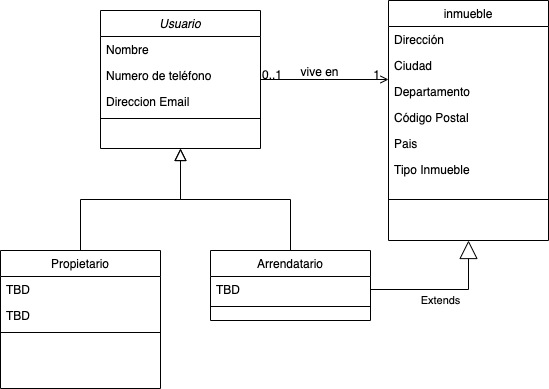

The diagram above was exported from draw.io. Its source (the exported page's mxGraphModel, read from the mxfile embedded in the PNG):
<mxGraphModel dx="1045" dy="432" grid="1" gridSize="10" guides="1" tooltips="1" connect="1" arrows="1" fold="1" page="1" pageScale="1" pageWidth="827" pageHeight="1169" math="0" shadow="0">
  <root>
    <mxCell id="WIyWlLk6GJQsqaUBKTNV-0" />
    <mxCell id="WIyWlLk6GJQsqaUBKTNV-1" parent="WIyWlLk6GJQsqaUBKTNV-0" />
    <mxCell id="zkfFHV4jXpPFQw0GAbJ--0" value="Usuario" style="swimlane;fontStyle=2;align=center;verticalAlign=top;childLayout=stackLayout;horizontal=1;startSize=26;horizontalStack=0;resizeParent=1;resizeLast=0;collapsible=1;marginBottom=0;rounded=0;shadow=0;strokeWidth=1;" parent="WIyWlLk6GJQsqaUBKTNV-1" vertex="1">
      <mxGeometry x="220" y="120" width="160" height="138" as="geometry">
        <mxRectangle x="230" y="140" width="160" height="26" as="alternateBounds" />
      </mxGeometry>
    </mxCell>
    <mxCell id="zkfFHV4jXpPFQw0GAbJ--1" value="Nombre" style="text;align=left;verticalAlign=top;spacingLeft=4;spacingRight=4;overflow=hidden;rotatable=0;points=[[0,0.5],[1,0.5]];portConstraint=eastwest;" parent="zkfFHV4jXpPFQw0GAbJ--0" vertex="1">
      <mxGeometry y="26" width="160" height="26" as="geometry" />
    </mxCell>
    <mxCell id="zkfFHV4jXpPFQw0GAbJ--2" value="Numero de teléfono" style="text;align=left;verticalAlign=top;spacingLeft=4;spacingRight=4;overflow=hidden;rotatable=0;points=[[0,0.5],[1,0.5]];portConstraint=eastwest;rounded=0;shadow=0;html=0;" parent="zkfFHV4jXpPFQw0GAbJ--0" vertex="1">
      <mxGeometry y="52" width="160" height="26" as="geometry" />
    </mxCell>
    <mxCell id="zkfFHV4jXpPFQw0GAbJ--3" value="Direccion Email" style="text;align=left;verticalAlign=top;spacingLeft=4;spacingRight=4;overflow=hidden;rotatable=0;points=[[0,0.5],[1,0.5]];portConstraint=eastwest;rounded=0;shadow=0;html=0;" parent="zkfFHV4jXpPFQw0GAbJ--0" vertex="1">
      <mxGeometry y="78" width="160" height="26" as="geometry" />
    </mxCell>
    <mxCell id="zkfFHV4jXpPFQw0GAbJ--4" value="" style="line;html=1;strokeWidth=1;align=left;verticalAlign=middle;spacingTop=-1;spacingLeft=3;spacingRight=3;rotatable=0;labelPosition=right;points=[];portConstraint=eastwest;" parent="zkfFHV4jXpPFQw0GAbJ--0" vertex="1">
      <mxGeometry y="104" width="160" height="8" as="geometry" />
    </mxCell>
    <mxCell id="zkfFHV4jXpPFQw0GAbJ--6" value="Propietario" style="swimlane;fontStyle=0;align=center;verticalAlign=top;childLayout=stackLayout;horizontal=1;startSize=26;horizontalStack=0;resizeParent=1;resizeLast=0;collapsible=1;marginBottom=0;rounded=0;shadow=0;strokeWidth=1;" parent="WIyWlLk6GJQsqaUBKTNV-1" vertex="1">
      <mxGeometry x="120" y="360" width="160" height="138" as="geometry">
        <mxRectangle x="130" y="380" width="160" height="26" as="alternateBounds" />
      </mxGeometry>
    </mxCell>
    <mxCell id="zkfFHV4jXpPFQw0GAbJ--7" value="TBD" style="text;align=left;verticalAlign=top;spacingLeft=4;spacingRight=4;overflow=hidden;rotatable=0;points=[[0,0.5],[1,0.5]];portConstraint=eastwest;" parent="zkfFHV4jXpPFQw0GAbJ--6" vertex="1">
      <mxGeometry y="26" width="160" height="26" as="geometry" />
    </mxCell>
    <mxCell id="zkfFHV4jXpPFQw0GAbJ--8" value="TBD" style="text;align=left;verticalAlign=top;spacingLeft=4;spacingRight=4;overflow=hidden;rotatable=0;points=[[0,0.5],[1,0.5]];portConstraint=eastwest;rounded=0;shadow=0;html=0;" parent="zkfFHV4jXpPFQw0GAbJ--6" vertex="1">
      <mxGeometry y="52" width="160" height="26" as="geometry" />
    </mxCell>
    <mxCell id="zkfFHV4jXpPFQw0GAbJ--9" value="" style="line;html=1;strokeWidth=1;align=left;verticalAlign=middle;spacingTop=-1;spacingLeft=3;spacingRight=3;rotatable=0;labelPosition=right;points=[];portConstraint=eastwest;" parent="zkfFHV4jXpPFQw0GAbJ--6" vertex="1">
      <mxGeometry y="78" width="160" height="8" as="geometry" />
    </mxCell>
    <mxCell id="zkfFHV4jXpPFQw0GAbJ--12" value="" style="endArrow=block;endSize=10;endFill=0;shadow=0;strokeWidth=1;rounded=0;edgeStyle=elbowEdgeStyle;elbow=vertical;" parent="WIyWlLk6GJQsqaUBKTNV-1" source="zkfFHV4jXpPFQw0GAbJ--6" target="zkfFHV4jXpPFQw0GAbJ--0" edge="1">
      <mxGeometry width="160" relative="1" as="geometry">
        <mxPoint x="200" y="203" as="sourcePoint" />
        <mxPoint x="200" y="203" as="targetPoint" />
      </mxGeometry>
    </mxCell>
    <mxCell id="zkfFHV4jXpPFQw0GAbJ--13" value="Arrendatario" style="swimlane;fontStyle=0;align=center;verticalAlign=top;childLayout=stackLayout;horizontal=1;startSize=26;horizontalStack=0;resizeParent=1;resizeLast=0;collapsible=1;marginBottom=0;rounded=0;shadow=0;strokeWidth=1;" parent="WIyWlLk6GJQsqaUBKTNV-1" vertex="1">
      <mxGeometry x="330" y="360" width="160" height="70" as="geometry">
        <mxRectangle x="340" y="380" width="170" height="26" as="alternateBounds" />
      </mxGeometry>
    </mxCell>
    <mxCell id="zkfFHV4jXpPFQw0GAbJ--14" value="TBD" style="text;align=left;verticalAlign=top;spacingLeft=4;spacingRight=4;overflow=hidden;rotatable=0;points=[[0,0.5],[1,0.5]];portConstraint=eastwest;" parent="zkfFHV4jXpPFQw0GAbJ--13" vertex="1">
      <mxGeometry y="26" width="160" height="26" as="geometry" />
    </mxCell>
    <mxCell id="zkfFHV4jXpPFQw0GAbJ--15" value="" style="line;html=1;strokeWidth=1;align=left;verticalAlign=middle;spacingTop=-1;spacingLeft=3;spacingRight=3;rotatable=0;labelPosition=right;points=[];portConstraint=eastwest;" parent="zkfFHV4jXpPFQw0GAbJ--13" vertex="1">
      <mxGeometry y="52" width="160" height="8" as="geometry" />
    </mxCell>
    <mxCell id="zkfFHV4jXpPFQw0GAbJ--16" value="" style="endArrow=block;endSize=10;endFill=0;shadow=0;strokeWidth=1;rounded=0;edgeStyle=elbowEdgeStyle;elbow=vertical;" parent="WIyWlLk6GJQsqaUBKTNV-1" source="zkfFHV4jXpPFQw0GAbJ--13" target="zkfFHV4jXpPFQw0GAbJ--0" edge="1">
      <mxGeometry width="160" relative="1" as="geometry">
        <mxPoint x="210" y="373" as="sourcePoint" />
        <mxPoint x="310" y="271" as="targetPoint" />
      </mxGeometry>
    </mxCell>
    <mxCell id="zkfFHV4jXpPFQw0GAbJ--17" value="inmueble" style="swimlane;fontStyle=0;align=center;verticalAlign=top;childLayout=stackLayout;horizontal=1;startSize=26;horizontalStack=0;resizeParent=1;resizeLast=0;collapsible=1;marginBottom=0;rounded=0;shadow=0;strokeWidth=1;" parent="WIyWlLk6GJQsqaUBKTNV-1" vertex="1">
      <mxGeometry x="508" y="110" width="160" height="240" as="geometry">
        <mxRectangle x="550" y="140" width="160" height="26" as="alternateBounds" />
      </mxGeometry>
    </mxCell>
    <mxCell id="zkfFHV4jXpPFQw0GAbJ--18" value="Dirección" style="text;align=left;verticalAlign=top;spacingLeft=4;spacingRight=4;overflow=hidden;rotatable=0;points=[[0,0.5],[1,0.5]];portConstraint=eastwest;" parent="zkfFHV4jXpPFQw0GAbJ--17" vertex="1">
      <mxGeometry y="26" width="160" height="26" as="geometry" />
    </mxCell>
    <mxCell id="zkfFHV4jXpPFQw0GAbJ--19" value="Ciudad" style="text;align=left;verticalAlign=top;spacingLeft=4;spacingRight=4;overflow=hidden;rotatable=0;points=[[0,0.5],[1,0.5]];portConstraint=eastwest;rounded=0;shadow=0;html=0;" parent="zkfFHV4jXpPFQw0GAbJ--17" vertex="1">
      <mxGeometry y="52" width="160" height="26" as="geometry" />
    </mxCell>
    <mxCell id="zkfFHV4jXpPFQw0GAbJ--20" value="Departamento" style="text;align=left;verticalAlign=top;spacingLeft=4;spacingRight=4;overflow=hidden;rotatable=0;points=[[0,0.5],[1,0.5]];portConstraint=eastwest;rounded=0;shadow=0;html=0;" parent="zkfFHV4jXpPFQw0GAbJ--17" vertex="1">
      <mxGeometry y="78" width="160" height="26" as="geometry" />
    </mxCell>
    <mxCell id="zkfFHV4jXpPFQw0GAbJ--21" value="Código Postal" style="text;align=left;verticalAlign=top;spacingLeft=4;spacingRight=4;overflow=hidden;rotatable=0;points=[[0,0.5],[1,0.5]];portConstraint=eastwest;rounded=0;shadow=0;html=0;" parent="zkfFHV4jXpPFQw0GAbJ--17" vertex="1">
      <mxGeometry y="104" width="160" height="26" as="geometry" />
    </mxCell>
    <mxCell id="zkfFHV4jXpPFQw0GAbJ--22" value="Pais" style="text;align=left;verticalAlign=top;spacingLeft=4;spacingRight=4;overflow=hidden;rotatable=0;points=[[0,0.5],[1,0.5]];portConstraint=eastwest;rounded=0;shadow=0;html=0;" parent="zkfFHV4jXpPFQw0GAbJ--17" vertex="1">
      <mxGeometry y="130" width="160" height="26" as="geometry" />
    </mxCell>
    <mxCell id="sgOnTsKrrGzqYcIw9zs--0" value="Tipo Inmueble" style="text;align=left;verticalAlign=top;spacingLeft=4;spacingRight=4;overflow=hidden;rotatable=0;points=[[0,0.5],[1,0.5]];portConstraint=eastwest;rounded=0;shadow=0;html=0;" vertex="1" parent="zkfFHV4jXpPFQw0GAbJ--17">
      <mxGeometry y="156" width="160" height="26" as="geometry" />
    </mxCell>
    <mxCell id="zkfFHV4jXpPFQw0GAbJ--23" value="" style="line;html=1;strokeWidth=1;align=left;verticalAlign=middle;spacingTop=-1;spacingLeft=3;spacingRight=3;rotatable=0;labelPosition=right;points=[];portConstraint=eastwest;" parent="zkfFHV4jXpPFQw0GAbJ--17" vertex="1">
      <mxGeometry y="182" width="160" height="34" as="geometry" />
    </mxCell>
    <mxCell id="zkfFHV4jXpPFQw0GAbJ--26" value="" style="endArrow=open;shadow=0;strokeWidth=1;rounded=0;endFill=1;edgeStyle=elbowEdgeStyle;elbow=vertical;" parent="WIyWlLk6GJQsqaUBKTNV-1" source="zkfFHV4jXpPFQw0GAbJ--0" target="zkfFHV4jXpPFQw0GAbJ--17" edge="1">
      <mxGeometry x="0.5" y="41" relative="1" as="geometry">
        <mxPoint x="380" y="192" as="sourcePoint" />
        <mxPoint x="540" y="192" as="targetPoint" />
        <mxPoint x="-40" y="32" as="offset" />
      </mxGeometry>
    </mxCell>
    <mxCell id="zkfFHV4jXpPFQw0GAbJ--27" value="0..1" style="resizable=0;align=left;verticalAlign=bottom;labelBackgroundColor=none;fontSize=12;" parent="zkfFHV4jXpPFQw0GAbJ--26" connectable="0" vertex="1">
      <mxGeometry x="-1" relative="1" as="geometry">
        <mxPoint y="4" as="offset" />
      </mxGeometry>
    </mxCell>
    <mxCell id="zkfFHV4jXpPFQw0GAbJ--28" value="1" style="resizable=0;align=right;verticalAlign=bottom;labelBackgroundColor=none;fontSize=12;" parent="zkfFHV4jXpPFQw0GAbJ--26" connectable="0" vertex="1">
      <mxGeometry x="1" relative="1" as="geometry">
        <mxPoint x="-7" y="4" as="offset" />
      </mxGeometry>
    </mxCell>
    <mxCell id="zkfFHV4jXpPFQw0GAbJ--29" value="vive en" style="text;html=1;resizable=0;points=[];;align=center;verticalAlign=middle;labelBackgroundColor=none;rounded=0;shadow=0;strokeWidth=1;fontSize=12;" parent="zkfFHV4jXpPFQw0GAbJ--26" vertex="1" connectable="0">
      <mxGeometry x="0.5" y="49" relative="1" as="geometry">
        <mxPoint x="-38" y="40" as="offset" />
      </mxGeometry>
    </mxCell>
    <mxCell id="sgOnTsKrrGzqYcIw9zs--2" value="Extends" style="endArrow=block;endSize=16;endFill=0;html=1;rounded=0;edgeStyle=orthogonalEdgeStyle;entryX=0.5;entryY=1;entryDx=0;entryDy=0;exitX=1;exitY=0.5;exitDx=0;exitDy=0;" edge="1" parent="WIyWlLk6GJQsqaUBKTNV-1" source="zkfFHV4jXpPFQw0GAbJ--14" target="zkfFHV4jXpPFQw0GAbJ--17">
      <mxGeometry x="-0.0476" y="-11" width="160" relative="1" as="geometry">
        <mxPoint x="508" y="390" as="sourcePoint" />
        <mxPoint x="668" y="390" as="targetPoint" />
        <mxPoint as="offset" />
      </mxGeometry>
    </mxCell>
  </root>
</mxGraphModel>